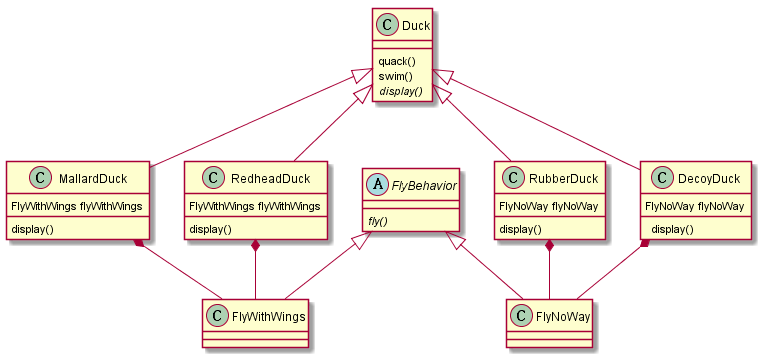

The diagram above was rendered by PlantUML. Its source (embedded in the PNG):
@startuml

FlyBehavior <|-- FlyWithWings
FlyBehavior <|-- FlyNoWay

abstract class FlyBehavior{
 {abstract} fly()
}

MallardDuck *-- FlyWithWings
RedheadDuck *-- FlyWithWings
RubberDuck *-- FlyNoWay
DecoyDuck *-- FlyNoWay

Duck <|-- MallardDuck
Duck <|-- RedheadDuck
Duck <|-- RubberDuck
Duck <|-- DecoyDuck



class Duck {
  quack()
  swim()
  {abstract} display()
}

class MallardDuck {
  FlyWithWings flyWithWings
  display()
}

class RedheadDuck {
  FlyWithWings flyWithWings
  display()
}

class RubberDuck {
  FlyNoWay flyNoWay
  display()
}

class DecoyDuck {
FlyNoWay flyNoWay
  display()
}
@endluml